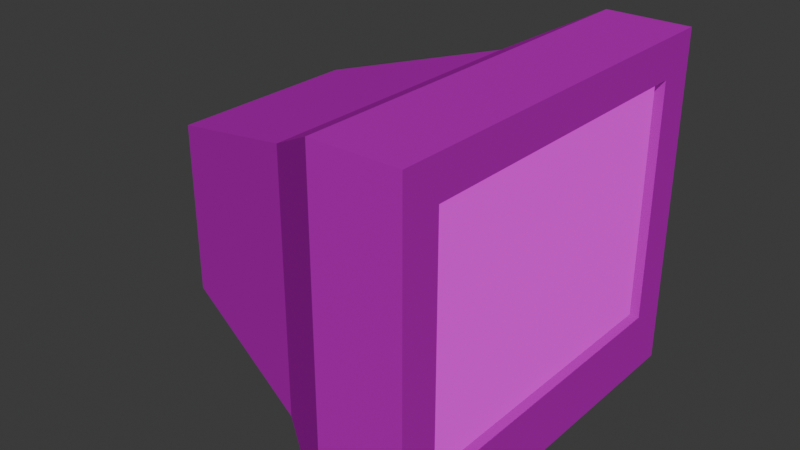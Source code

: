 # Source: crt_monitor.blend  (saved by Blender 4.4.32; exported with 4.5.12 LTS)
import bpy
from mathutils import Matrix  # noqa: F401  (used for matrix-valued properties, if any)

bpy.ops.wm.read_factory_settings(use_empty=True)
scene = bpy.context.scene
scene.name = 'Scene'

# ---- collections
col_collection = bpy.data.collections.new('Collection'); scene.collection.children.link(col_collection)

# ---- images (referenced by path relative to the original .blend; pixels are not part of the script)
import os
ASSET_DIR = os.environ.get("B2B_ASSET_DIR", "")  # directory of the original .blend (textures are referenced by path, not embedded)
HERE = os.path.dirname(os.path.abspath(__file__))  # packed textures are extracted next to this script under _unpacked/

def load_image(name, relpath, width, height, colorspace="sRGB"):
    """Load a texture the original file referenced (path relative to the .blend, or extracted next to this script)."""
    p = next((c for c in (os.path.join(HERE, relpath), os.path.join(ASSET_DIR, relpath)) if relpath and os.path.exists(c)), "")
    if p:
        img = bpy.data.images.load(p, check_existing=True)
        img.name = name
    else:  # same state as the original file: an image datablock whose file is absent (Cycles renders it pink)
        img = bpy.data.images.new(name, width, height)
        img.source = "FILE"
        img.filepath = "//" + (relpath or name)
    img.colorspace_settings.name = colorspace
    return img
img_full_computer_set_png = load_image('full_computer_set.png', 'full_computer_set.png', 1024, 1024, 'sRGB')
img_rickflannel_mp4 = load_image('rickflannel.mp4', '', 1024, 1024, 'sRGB')
img_rgb_png = load_image('RGB.png', 'RGB.png', 1024, 1024, 'sRGB')

# ---- materials (node trees are filled in below, after node groups)
mat_material_001 = bpy.data.materials.new('Material.001')
mat_material_002 = bpy.data.materials.new('Material.002')

# ---- material node trees
mat_material_001.use_nodes = True; mat_material_001.node_tree.nodes.clear()
_N = mat_material_001.node_tree.nodes; _L = mat_material_001.node_tree.links
n0 = _N.new('ShaderNodeOutputMaterial'); n0.name = 'Material Output'; n0.location = (657, 245)
n1 = _N.new('ShaderNodeMix'); n1.name = 'Mix'; n1.location = (238, 337)
n1.data_type = 'RGBA'
n2 = _N.new('ShaderNodeVertexColor'); n2.name = 'Color Attribute'; n2.location = (67, 139)
n2.layer_name = 'Color'
n3 = _N.new('ShaderNodeTexImage'); n3.name = 'Image Texture'; n3.location = (-183, 340)
n3.image = img_full_computer_set_png
n3.interpolation = 'Closest'
n4 = _N.new('ShaderNodeBsdfDiffuse'); n4.name = 'Diffuse BSDF'; n4.location = (422, 297)
_L.new(n4.outputs[0], n0.inputs[0])
_L.new(n2.outputs[0], n1.inputs[7])
_L.new(n3.outputs[0], n1.inputs[6])
_L.new(n1.outputs[2], n4.inputs[0])
n0.is_active_output = True
mat_material_002.use_nodes = True; mat_material_002.node_tree.nodes.clear()
_N = mat_material_002.node_tree.nodes; _L = mat_material_002.node_tree.links
n0 = _N.new('ShaderNodeBsdfPrincipled'); n0.name = 'Principled BSDF'; n0.location = (10, 300)
n0.inputs[0].default_value = (0.0, 0.0, 0.0, 1.0)
n0.inputs[25].default_value = 0.1364
n0.inputs[28].default_value = 0.7
n1 = _N.new('ShaderNodeOutputMaterial'); n1.name = 'Material Output'; n1.location = (300, 300)
n2 = _N.new('ShaderNodeTexImage'); n2.name = 'Image Texture'; n2.location = (-467, 277)
n2.image = img_rickflannel_mp4
n3 = _N.new('ShaderNodeMapping'); n3.name = 'Mapping'; n3.location = (-628, 266)
n3.inputs[1].default_value = (0.26, -0.075, 0.0)
n3.inputs[3].default_value = (3.95, 3.3, 1.0)
n4 = _N.new('ShaderNodeTexCoord'); n4.name = 'Texture Coordinate'; n4.location = (-818, 225)
n5 = _N.new('ShaderNodeTexImage'); n5.name = 'Image Texture.001'; n5.location = (-443, -244)
n5.image = img_rgb_png
n6 = _N.new('ShaderNodeVectorMath'); n6.name = 'Vector Math'; n6.location = (-179, 88)
n6.operation = 'MULTIPLY'
n7 = _N.new('ShaderNodeMapping'); n7.name = 'Mapping.001'; n7.location = (-698, -217)
n7.inputs[3].default_value = (1080.0, 1080.0, 1.0)
n8 = _N.new('ShaderNodeTexCoord'); n8.name = 'Texture Coordinate.001'; n8.location = (-897, -206)
n9 = _N.new('ShaderNodeTexNoise'); n9.name = 'Noise Texture'; n9.location = (-220, 602)
n9.inputs[2].default_value = 2.4
n9.inputs[4].default_value = 0.2917
n10 = _N.new('ShaderNodeMapping'); n10.name = 'Mapping.002'; n10.location = (-408, 732)
n11 = _N.new('ShaderNodeTexCoord'); n11.name = 'Texture Coordinate.002'; n11.location = (-624, 718)
_L.new(n0.outputs[0], n1.inputs[0])
_L.new(n3.outputs[0], n2.inputs[0])
_L.new(n4.outputs[2], n3.inputs[0])
_L.new(n2.outputs[0], n6.inputs[0])
_L.new(n5.outputs[0], n6.inputs[1])
_L.new(n6.outputs[0], n0.inputs[27])
_L.new(n7.outputs[0], n5.inputs[0])
_L.new(n8.outputs[2], n7.inputs[0])
_L.new(n9.outputs[1], n0.inputs[2])
_L.new(n10.outputs[0], n9.inputs[0])
_L.new(n11.outputs[0], n10.inputs[0])
n1.is_active_output = True

# ---- world
world_world = bpy.data.worlds.new('World'); scene.world = world_world
world_world.use_nodes = True; world_world.node_tree.nodes.clear()
_N = world_world.node_tree.nodes; _L = world_world.node_tree.links
n0 = _N.new('ShaderNodeOutputWorld'); n0.name = 'World Output'; n0.location = (300, 300)
n1 = _N.new('ShaderNodeBackground'); n1.name = 'Background'; n1.location = (10, 300)
n1.inputs[0].default_value = (0.05088, 0.05088, 0.05088, 1.0)
_L.new(n1.outputs[0], n0.inputs[0])
n0.is_active_output = True
world_world.color = (0.05088, 0.05088, 0.05088)
world_world.sun_shadow_jitter_overblur = 0.0

# ---- meshes
me_cube_001 = bpy.data.meshes.new('Cube.001')
me_cube_001.from_pydata([(0.502, -1.0, -1.0), (0.502, -1.0, 1.0), (0.502, 1.0, -1.0), (0.502, 1.0, 1.0), (1.0, -1.0, -1.0), (1.0, -1.0, 1.0), (1.0, 1.0, -1.0), (1.0, 1.0, 1.0), (0.0301, 0.7482, -0.7482), (0.0301, -0.7482, -0.7482), (0.0301, -0.7482, 0.7482), (0.0301, 0.7482, 0.7482), (-0.9468, 0.4924, -0.4924), (-0.9468, -0.4924, -0.4924), (-0.9468, -0.4924, 0.4924), (-0.9468, 0.4924, 0.4924), (0.502, -1.0, -0.8057), (0.502, 1.0, -0.8057), (1.0, 1.0, -0.8057), (1.0, -1.0, -0.8057), (0.0301, -0.7482, -0.6028), (0.0301, 0.7482, -0.6028), (-0.9468, -0.4924, -0.3968), (-0.9468, 0.4924, -0.3968), (0.502, -1.0, 0.8052), (0.0301, -0.7482, 0.6024), (-0.9468, -0.4924, 0.3965), (0.502, 1.0, 0.8052), (1.0, 1.0, 0.8052), (1.0, -1.0, 0.8052), (0.0301, 0.7482, 0.6024), (-0.9468, 0.4924, 0.3965), (0.502, 0.6319, -1.0), (0.502, 0.6319, 1.0), (1.0, 0.6319, -1.0), (1.0, 0.6319, 1.0), (0.0301, 0.4728, -0.7482), (0.0301, 0.4728, 0.7482), (-0.9468, 0.3112, -0.4924), (-0.9468, 0.3112, 0.4924), (-0.9468, 0.3112, -0.3968), (1.0, 0.6319, -0.8057), (-0.9468, 0.3112, 0.3965), (1.0, 0.6319, 0.8052), (0.502, -0.7755, -1.0), (1.0, -0.7755, 1.0), (0.0301, -0.5802, -0.7482), (-0.9468, -0.3819, -0.4924), (1.0, -0.7755, -0.8057), (1.0, -0.7755, 0.8052), (0.502, -0.7755, 1.0), (1.0, -0.7755, -1.0), (0.0301, -0.5802, 0.7482), (-0.9468, -0.3819, 0.4924), (-0.9468, -0.3819, -0.3968), (-0.9468, -0.3819, 0.3965), (1.0, 0.6319, 0.8052), (1.0, 0.6319, -0.8057), (1.0, -0.7755, -0.8057), (1.0, -0.7755, 0.8052), (1.0, 0.6319, 0.8052), (1.0, 0.6319, -0.8057), (1.0, -0.7755, -0.8057), (1.0, -0.7755, 0.8052), (0.9432, 0.6319, 0.8052), (0.9432, 0.6319, -0.8057), (0.9432, -0.7755, -0.8057), (0.9432, -0.7755, 0.8052)], [], [(33, 3, 11, 37), (27, 3, 7, 28), (49, 45, 5, 29), (29, 5, 1, 24), (44, 51, 4, 0), (45, 50, 1, 5), (21, 8, 12, 23), (44, 0, 9, 46), (17, 2, 8, 21), (24, 1, 10, 25), (42, 39, 15, 31), (25, 10, 14, 26), (37, 11, 15, 39), (46, 9, 13, 47), (9, 20, 22, 13), (38, 40, 23, 12), (0, 16, 20, 9), (27, 17, 21, 30), (30, 21, 23, 31), (4, 19, 16, 0), (51, 48, 19, 4), (2, 17, 18, 6), (11, 30, 31, 15), (3, 27, 30, 11), (20, 25, 26, 22), (40, 42, 31, 23), (16, 24, 25, 20), (19, 29, 24, 16), (48, 49, 29, 19), (17, 27, 28, 18), (18, 28, 43, 41), (54, 55, 42, 40), (6, 18, 41, 34), (47, 54, 40, 38), (8, 36, 38, 12), (52, 37, 39, 53), (55, 53, 39, 42), (2, 32, 36, 8), (7, 3, 33, 35), (2, 6, 34, 32), (28, 7, 35, 43), (50, 33, 37, 52), (1, 50, 52, 10), (26, 14, 53, 55), (10, 52, 53, 14), (13, 22, 54, 47), (22, 26, 55, 54), (41, 43, 56, 57), (34, 41, 48, 51), (36, 46, 47, 38), (32, 44, 46, 36), (35, 33, 50, 45), (32, 34, 51, 44), (43, 35, 45, 49), (58, 57, 61, 62), (49, 48, 58, 59), (48, 41, 57, 58), (43, 49, 59, 56), (60, 63, 67, 64), (56, 59, 63, 60), (57, 56, 60, 61), (59, 58, 62, 63), (65, 64, 67, 66), (61, 60, 64, 65), (63, 62, 66, 67), (62, 61, 65, 66)])
me_cube_001.polygons.foreach_set('material_index', [0, 0, 0, 0, 0, 0, 0, 0, 0, 0, 0, 0, 0, 0, 0, 0, 0, 0, 0, 0, 0, 0, 0, 0, 0, 0, 0, 0, 0, 0, 0, 0, 0, 0, 0, 0, 0, 0, 0, 0, 0, 0, 0, 0, 0, 0, 0, 0, 0, 0, 0, 0, 0, 0, 0, 0, 0, 0, 0, 0, 0, 0, 1, 0, 0, 0])
_uv = me_cube_001.uv_layers.new(name='UVMap')
_uv.uv.foreach_set('vector', [0.0473, 0.8766, 0.0481, 0.8549, 0.2601, 0.8567, 0.2601, 0.8788, 0.2386, 0.8558, 0.2587, 0.8558, 0.2587, 0.9768, 0.2386, 0.9768, 0.6917, 0.9355, 0.722, 0.9355, 0.722, 0.9832, 0.6917, 0.9832, 0.2387, 0.8681, 0.2596, 0.8681, 0.2596, 0.9708, 0.2387, 0.9708, 0.03933, 0.9593, 0.2643, 0.9593, 0.2643, 0.9721, 0.03933, 0.9721, 0.03758, 0.9623, 0.2665, 0.9623, 0.2665, 0.9755, 0.03758, 0.9755, 0.4004, 0.4874, 0.4004, 0.5112, 0.3136, 0.4692, 0.3136, 0.4536, 0.2526, 0.9641, 0.253, 0.9765, 0.07032, 0.9678, 0.07032, 0.9564, 0.06949, 0.976, 0.049, 0.976, 0.0456, 0.8542, 0.06642, 0.8542, 0.2261, 0.979, 0.2449, 0.9793, 0.2449, 0.8523, 0.2261, 0.852, 0.5632, 0.475, 0.5631, 0.5112, 0.5364, 0.511, 0.5365, 0.4748, 0.5625, 0.4284, 0.5625, 0.4633, 0.4949, 0.402, 0.4949, 0.379, 0.5344, 0.4872, 0.4914, 0.4872, 0.5313, 0.09595, 0.5596, 0.09595, 0.5222, 0.4979, 0.4972, 0.498, 0.5178, 0.1201, 0.5362, 0.1197, 0.5625, 0.1046, 0.5625, 0.1395, 0.4949, 0.1889, 0.4949, 0.1659, 0.5642, 0.1395, 0.5641, 0.1756, 0.5373, 0.1754, 0.5374, 0.1393, 0.05183, 0.9761, 0.07059, 0.9764, 0.07059, 0.8494, 0.05183, 0.8491, 0.2394, 0.976, 0.06949, 0.976, 0.06642, 0.8542, 0.239, 0.8542, 0.4004, 0.2896, 0.4004, 0.4874, 0.3136, 0.4536, 0.3136, 0.3234, 0.04495, 0.8681, 0.0658, 0.8681, 0.0658, 0.9708, 0.04495, 0.9708, 0.4102, 0.9355, 0.4405, 0.9355, 0.4405, 0.9832, 0.4102, 0.9832, 0.05275, 0.8558, 0.07276, 0.8558, 0.07276, 0.9768, 0.05275, 0.9768, 0.4004, 0.2657, 0.4004, 0.2896, 0.3136, 0.3234, 0.3136, 0.3077, 0.2599, 0.976, 0.2394, 0.976, 0.239, 0.8542, 0.2599, 0.8542, 0.5625, 0.1395, 0.5625, 0.4284, 0.4949, 0.379, 0.4949, 0.1889, 0.5641, 0.1756, 0.5632, 0.475, 0.5365, 0.4748, 0.5373, 0.1754, 0.07059, 0.9764, 0.2261, 0.979, 0.2261, 0.852, 0.07059, 0.8494, 0.0658, 0.8681, 0.2387, 0.8681, 0.2387, 0.9708, 0.0658, 0.9708, 0.4405, 0.9355, 0.6917, 0.9355, 0.6917, 0.9832, 0.4405, 0.9832, 0.07276, 0.8558, 0.2386, 0.8558, 0.2386, 0.9768, 0.07276, 0.9768, 0.4405, 0.5582, 0.6917, 0.5582, 0.6917, 0.6364, 0.4405, 0.6364, 0.6662, 0.1764, 0.6654, 0.4757, 0.5632, 0.475, 0.5641, 0.1756, 0.4102, 0.5582, 0.4405, 0.5582, 0.4405, 0.6364, 0.4102, 0.6364, 0.6663, 0.1402, 0.6662, 0.1764, 0.5641, 0.1756, 0.5642, 0.1395, 0.72, 0.4972, 0.679, 0.4974, 0.6513, 0.1172, 0.6815, 0.1166, 0.6988, 0.4872, 0.5344, 0.4872, 0.5596, 0.09595, 0.6678, 0.09595, 0.6654, 0.4757, 0.6653, 0.5119, 0.5631, 0.5112, 0.5632, 0.475, 0.2495, 0.8664, 0.2502, 0.8866, 0.07032, 0.885, 0.07032, 0.8664, 0.03758, 0.8578, 0.2665, 0.8578, 0.2665, 0.8794, 0.03758, 0.8794, 0.03933, 0.858, 0.2643, 0.858, 0.2643, 0.879, 0.03933, 0.879, 0.6917, 0.5582, 0.722, 0.5582, 0.722, 0.6364, 0.6917, 0.6364, 0.04422, 0.9597, 0.0473, 0.8766, 0.2601, 0.8788, 0.2601, 0.9631, 0.04373, 0.973, 0.04422, 0.9597, 0.2601, 0.9631, 0.2601, 0.9766, 0.6817, 0.4758, 0.6816, 0.512, 0.6653, 0.5119, 0.6654, 0.4757, 0.725, 0.4872, 0.6988, 0.4872, 0.6678, 0.09595, 0.6851, 0.09595, 0.6826, 0.1404, 0.6825, 0.1765, 0.6662, 0.1764, 0.6663, 0.1402, 0.6825, 0.1765, 0.6817, 0.4758, 0.6654, 0.4757, 0.6662, 0.1764, 0.4405, 0.6364, 0.6917, 0.6364, 0.6917, 0.6364, 0.4405, 0.6364, 0.4102, 0.6364, 0.4405, 0.6364, 0.4405, 0.9355, 0.4102, 0.9355, 0.679, 0.4974, 0.5222, 0.4979, 0.5362, 0.1197, 0.6513, 0.1172, 0.2502, 0.8866, 0.2526, 0.9641, 0.07032, 0.9564, 0.07032, 0.885, 0.03758, 0.8794, 0.2665, 0.8794, 0.2665, 0.9623, 0.03758, 0.9623, 0.03933, 0.879, 0.2643, 0.879, 0.2643, 0.9593, 0.03933, 0.9593, 0.6917, 0.6364, 0.722, 0.6364, 0.722, 0.9355, 0.6917, 0.9355, 0.4405, 0.9355, 0.4405, 0.6364, 0.4405, 0.6364, 0.4405, 0.9355, 0.6917, 0.9355, 0.4405, 0.9355, 0.4405, 0.9355, 0.6917, 0.9355, 0.4405, 0.9355, 0.4405, 0.6364, 0.4405, 0.6364, 0.4405, 0.9355, 0.6917, 0.6364, 0.6917, 0.9355, 0.6917, 0.9355, 0.6917, 0.6364, 0.2705, 0.1556, 0.2705, 0.3503, 0.2754, 0.3503, 0.2754, 0.1556, 0.6917, 0.6364, 0.6917, 0.9355, 0.6917, 0.9355, 0.6917, 0.6364, 0.4405, 0.6364, 0.6917, 0.6364, 0.6917, 0.6364, 0.4405, 0.6364, 0.6917, 0.9355, 0.4405, 0.9355, 0.4405, 0.9355, 0.6917, 0.9355, 0.4405, 0.6364, 0.6917, 0.6364, 0.6917, 0.9355, 0.4405, 0.9355, 0.2751, 0.1657, 0.2751, 0.423, 0.2702, 0.423, 0.2702, 0.1657, 0.2751, 0.15, 0.2751, 0.4073, 0.2702, 0.4073, 0.2702, 0.15, 0.2695, 0.355, 0.2695, 0.1603, 0.2744, 0.1603, 0.2744, 0.355])
_ca = me_cube_001.color_attributes.new('Color', 'FLOAT_COLOR', 'POINT')
_ca.data.foreach_set('color', [0.0, 0.0, 0.0, 1.0, 0.0, 0.0, 0.0, 1.0, 0.0, 0.0, 0.0, 1.0, 0.0, 0.0, 0.0, 1.0, 0.0, 0.0, 0.0, 1.0, 0.0, 0.0, 0.0, 1.0, 0.0, 0.0, 0.0, 1.0, 0.0, 0.0, 0.0, 1.0, 0.0, 0.0, 0.0, 1.0, 0.0, 0.0, 0.0, 1.0, 0.0, 0.0, 0.0, 1.0, 0.0, 0.0, 0.0, 1.0, 0.0, 0.0, 0.0, 1.0, 0.0, 0.0, 0.0, 1.0, 0.0, 0.0, 0.0, 1.0, 0.0, 0.0, 0.0, 1.0, 0.0, 0.0, 0.0, 1.0, 0.0, 0.0, 0.0, 1.0, 0.0, 0.0, 0.0, 1.0, 0.0, 0.0, 0.0, 1.0, 0.0, 0.0, 0.0, 1.0, 0.0, 0.0, 0.0, 1.0, 0.0, 0.0, 0.0, 1.0, 0.0, 0.0, 0.0, 1.0, 0.0, 0.0, 0.0, 1.0, 0.0, 0.0, 0.0, 1.0, 0.0, 0.0, 0.0, 1.0, 0.0, 0.0, 0.0, 1.0, 0.0, 0.0, 0.0, 1.0, 0.0, 0.0, 0.0, 1.0, 0.0, 0.0, 0.0, 1.0, 0.0, 0.0, 0.0, 1.0, 0.0, 0.0, 0.0, 1.0, 0.0, 0.0, 0.0, 1.0, 0.0, 0.0, 0.0, 1.0, 0.0, 0.0, 0.0, 1.0, 0.0, 0.0, 0.0, 1.0, 0.0, 0.0, 0.0, 1.0, 0.0, 0.0, 0.0, 1.0, 0.0, 0.0, 0.0, 1.0, 0.0, 0.0, 0.0, 1.0, 0.0, 0.0, 0.0, 1.0, 0.0, 0.0, 0.0, 1.0, 0.0, 0.0, 0.0, 1.0, 0.0, 0.0, 0.0, 1.0, 0.0, 0.0, 0.0, 1.0, 0.0, 0.0, 0.0, 1.0, 0.0, 0.0, 0.0, 1.0, 0.0, 0.0, 0.0, 1.0, 0.0, 0.0, 0.0, 1.0, 0.0, 0.0, 0.0, 1.0, 0.0, 0.0, 0.0, 1.0, 0.0, 0.0, 0.0, 1.0, 0.0, 0.0, 0.0, 1.0, 0.0, 0.0, 0.0, 1.0, 0.0, 0.0, 0.0, 1.0, 0.0, 0.0, 0.0, 1.0, 0.0, 0.0, 0.0, 1.0, 0.0, 0.0, 0.0, 1.0, 0.0, 0.0, 0.0, 1.0, 0.0, 0.0, 0.0, 1.0, 0.0, 0.0, 0.0, 1.0, 0.0, 0.0, 0.0, 1.0, 0.0, 0.0, 0.0, 1.0, 0.0, 0.0, 0.0, 1.0, 0.0, 0.0, 0.0, 1.0, 0.0, 0.0, 0.0, 1.0, 0.0, 0.0, 0.0, 1.0])
me_cube_001.materials.append(mat_material_001)
me_cube_001.materials.append(mat_material_002)
me_cube_001.update()

# ---- objects
ob_cube = bpy.data.objects.new('Cube', me_cube_001)

# ---- transforms, parenting, visibility, modifiers, constraints
ob_cube.location = (-0.1284, -0.5739, 0.3966)
ob_cube.rotation_euler = (4.712, -0.0, 0.0)
ob_cube.scale = (1.0, 1.0, 1.154)

# ---- collection membership
col_collection.objects.link(ob_cube)

# ---- scene / render settings (as saved in the file)
scene.frame_start = 1; scene.frame_end = 250; scene.frame_set(93)
scene.render.engine = 'CYCLES'
bpy.context.view_layer.update()

# ---- added for rendering (the .blend has no active camera and no usable light): camera, sun
cam_auto = bpy.data.cameras.new('AutoCamera')
cam_auto.lens = 50.0
cam_auto.sensor_width = 36.0
cam_auto.clip_end = 1000.0
ob_auto_camera = bpy.data.objects.new('AutoCamera', cam_auto)
scene.collection.objects.link(ob_auto_camera)
ob_auto_camera.location = (3.24964, -4.59563, 3.07771)
ob_auto_camera.rotation_euler = (1.09748, -7.21219e-08, 0.694738)
scene.camera = ob_auto_camera
light_auto_sun = bpy.data.lights.new('AutoSun', 'SUN')
light_auto_sun.energy = 3.0
light_auto_sun.angle = 0.0523599
ob_auto_sun = bpy.data.objects.new('AutoSun', light_auto_sun)
scene.collection.objects.link(ob_auto_sun)
ob_auto_sun.rotation_euler = (0.872665, 0.174533, 0.523599)
bpy.context.view_layer.update()
